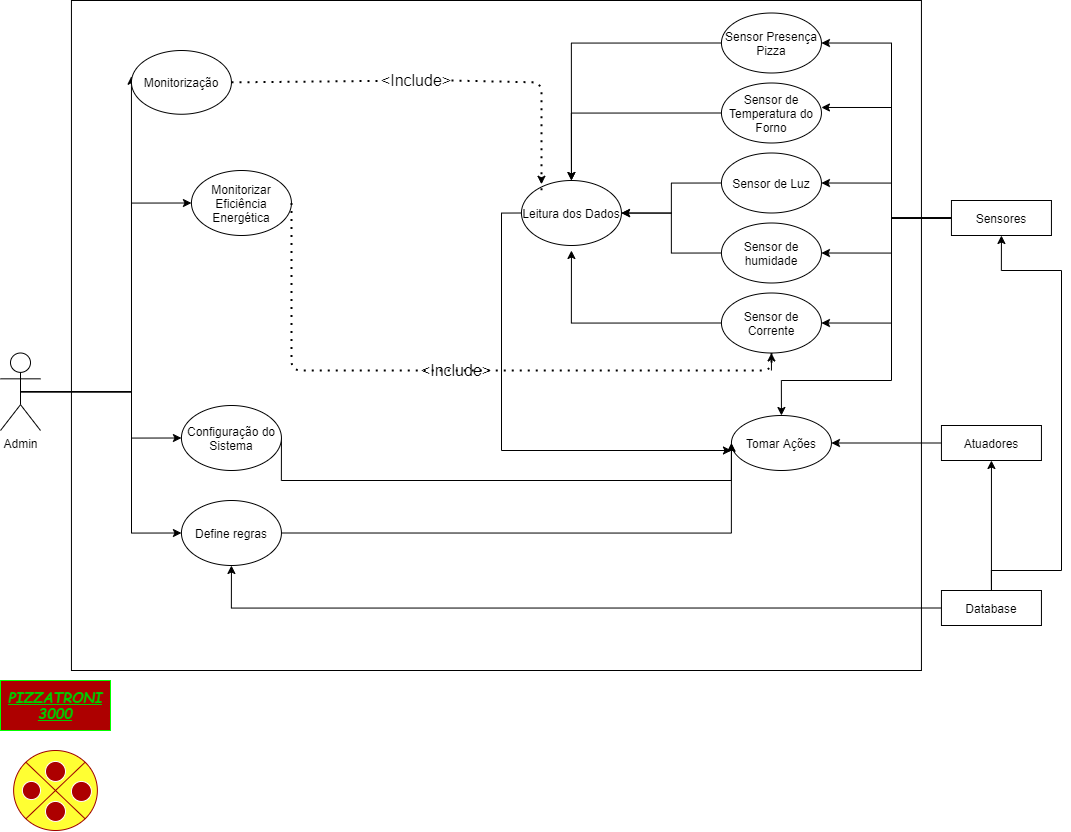

The diagram above was exported from draw.io. Its source (the exported page's mxGraphModel, read from the mxfile embedded in the PNG):
<mxGraphModel dx="1240" dy="589" grid="1" gridSize="10" guides="1" tooltips="1" connect="1" arrows="1" fold="1" page="1" pageScale="1" pageWidth="1100" pageHeight="850" background="#ffffff" math="0" shadow="0">
  <root>
    <mxCell id="0" />
    <mxCell id="1" parent="0" />
    <mxCell id="5lqdgKVBlT3TDBxjMIb2-109" value="" style="rounded=0;whiteSpace=wrap;html=1;fillColor=none;fontSize=16;fontColor=#000000;strokeWidth=1;" vertex="1" parent="1">
      <mxGeometry x="90.94" y="10" width="850" height="670" as="geometry" />
    </mxCell>
    <mxCell id="5lqdgKVBlT3TDBxjMIb2-29" style="edgeStyle=orthogonalEdgeStyle;rounded=0;orthogonalLoop=1;jettySize=auto;html=1;exitX=0.5;exitY=0.5;exitDx=0;exitDy=0;exitPerimeter=0;entryX=0;entryY=0.404;entryDx=0;entryDy=0;entryPerimeter=0;" edge="1" parent="1" source="5lqdgKVBlT3TDBxjMIb2-1" target="5lqdgKVBlT3TDBxjMIb2-21">
      <mxGeometry relative="1" as="geometry">
        <Array as="points">
          <mxPoint x="150.94" y="403" />
          <mxPoint x="150.94" y="192" />
        </Array>
      </mxGeometry>
    </mxCell>
    <mxCell id="5lqdgKVBlT3TDBxjMIb2-30" style="edgeStyle=orthogonalEdgeStyle;rounded=0;orthogonalLoop=1;jettySize=auto;html=1;exitX=0.5;exitY=0.5;exitDx=0;exitDy=0;exitPerimeter=0;entryX=0;entryY=0.5;entryDx=0;entryDy=0;" edge="1" parent="1" source="5lqdgKVBlT3TDBxjMIb2-1" target="5lqdgKVBlT3TDBxjMIb2-27">
      <mxGeometry relative="1" as="geometry">
        <Array as="points">
          <mxPoint x="150.94" y="401" />
          <mxPoint x="150.94" y="448" />
        </Array>
      </mxGeometry>
    </mxCell>
    <mxCell id="5lqdgKVBlT3TDBxjMIb2-67" style="edgeStyle=orthogonalEdgeStyle;rounded=0;orthogonalLoop=1;jettySize=auto;html=1;exitX=0.5;exitY=0.5;exitDx=0;exitDy=0;exitPerimeter=0;entryX=0;entryY=0.5;entryDx=0;entryDy=0;" edge="1" parent="1" source="5lqdgKVBlT3TDBxjMIb2-1" target="5lqdgKVBlT3TDBxjMIb2-59">
      <mxGeometry relative="1" as="geometry">
        <Array as="points">
          <mxPoint x="150.94" y="401" />
          <mxPoint x="150.94" y="213" />
        </Array>
      </mxGeometry>
    </mxCell>
    <mxCell id="5lqdgKVBlT3TDBxjMIb2-81" style="edgeStyle=orthogonalEdgeStyle;rounded=0;orthogonalLoop=1;jettySize=auto;html=1;exitX=0.5;exitY=0.5;exitDx=0;exitDy=0;exitPerimeter=0;entryX=0;entryY=0.5;entryDx=0;entryDy=0;fontColor=#00CC00;" edge="1" parent="1" source="5lqdgKVBlT3TDBxjMIb2-1" target="5lqdgKVBlT3TDBxjMIb2-22">
      <mxGeometry relative="1" as="geometry">
        <Array as="points">
          <mxPoint x="150.94" y="401" />
          <mxPoint x="150.94" y="543" />
        </Array>
      </mxGeometry>
    </mxCell>
    <mxCell id="5lqdgKVBlT3TDBxjMIb2-1" value="Admin&lt;br&gt;" style="shape=umlActor;verticalLabelPosition=bottom;verticalAlign=top;html=1;outlineConnect=0;" vertex="1" parent="1">
      <mxGeometry x="20" y="362.5" width="40" height="77.5" as="geometry" />
    </mxCell>
    <mxCell id="5lqdgKVBlT3TDBxjMIb2-80" style="edgeStyle=orthogonalEdgeStyle;rounded=0;orthogonalLoop=1;jettySize=auto;html=1;exitX=0;exitY=0.5;exitDx=0;exitDy=0;fontColor=#00CC00;" edge="1" parent="1" source="5lqdgKVBlT3TDBxjMIb2-4">
      <mxGeometry relative="1" as="geometry">
        <mxPoint x="750.9400000000003" y="460" as="targetPoint" />
        <Array as="points">
          <mxPoint x="520.94" y="223" />
          <mxPoint x="520.94" y="460" />
        </Array>
      </mxGeometry>
    </mxCell>
    <mxCell id="5lqdgKVBlT3TDBxjMIb2-4" value="Leitura dos Dados" style="ellipse;whiteSpace=wrap;html=1;" vertex="1" parent="1">
      <mxGeometry x="540.94" y="190" width="100" height="65" as="geometry" />
    </mxCell>
    <mxCell id="5lqdgKVBlT3TDBxjMIb2-40" style="edgeStyle=orthogonalEdgeStyle;rounded=0;orthogonalLoop=1;jettySize=auto;html=1;exitX=0;exitY=0.5;exitDx=0;exitDy=0;entryX=1;entryY=0.5;entryDx=0;entryDy=0;" edge="1" parent="1" source="5lqdgKVBlT3TDBxjMIb2-5" target="5lqdgKVBlT3TDBxjMIb2-6">
      <mxGeometry relative="1" as="geometry">
        <Array as="points">
          <mxPoint x="910.94" y="228" />
          <mxPoint x="910.94" y="53" />
        </Array>
      </mxGeometry>
    </mxCell>
    <mxCell id="5lqdgKVBlT3TDBxjMIb2-41" style="edgeStyle=orthogonalEdgeStyle;rounded=0;orthogonalLoop=1;jettySize=auto;html=1;exitX=0;exitY=0.5;exitDx=0;exitDy=0;entryX=1;entryY=0.5;entryDx=0;entryDy=0;" edge="1" parent="1" source="5lqdgKVBlT3TDBxjMIb2-5" target="5lqdgKVBlT3TDBxjMIb2-15">
      <mxGeometry relative="1" as="geometry">
        <Array as="points">
          <mxPoint x="910.94" y="228" />
          <mxPoint x="910.94" y="333" />
        </Array>
      </mxGeometry>
    </mxCell>
    <mxCell id="5lqdgKVBlT3TDBxjMIb2-42" style="edgeStyle=orthogonalEdgeStyle;rounded=0;orthogonalLoop=1;jettySize=auto;html=1;exitX=0;exitY=0.5;exitDx=0;exitDy=0;entryX=1;entryY=0.5;entryDx=0;entryDy=0;" edge="1" parent="1" source="5lqdgKVBlT3TDBxjMIb2-5" target="5lqdgKVBlT3TDBxjMIb2-14">
      <mxGeometry relative="1" as="geometry">
        <Array as="points">
          <mxPoint x="910.94" y="228" />
          <mxPoint x="910.94" y="263" />
        </Array>
      </mxGeometry>
    </mxCell>
    <mxCell id="5lqdgKVBlT3TDBxjMIb2-43" style="edgeStyle=orthogonalEdgeStyle;rounded=0;orthogonalLoop=1;jettySize=auto;html=1;exitX=0;exitY=0.5;exitDx=0;exitDy=0;entryX=1;entryY=0.5;entryDx=0;entryDy=0;" edge="1" parent="1" source="5lqdgKVBlT3TDBxjMIb2-5" target="5lqdgKVBlT3TDBxjMIb2-13">
      <mxGeometry relative="1" as="geometry">
        <Array as="points">
          <mxPoint x="910.94" y="228" />
          <mxPoint x="910.94" y="193" />
        </Array>
      </mxGeometry>
    </mxCell>
    <mxCell id="5lqdgKVBlT3TDBxjMIb2-44" style="edgeStyle=orthogonalEdgeStyle;rounded=0;orthogonalLoop=1;jettySize=auto;html=1;exitX=0;exitY=0.5;exitDx=0;exitDy=0;entryX=1;entryY=0.408;entryDx=0;entryDy=0;entryPerimeter=0;" edge="1" parent="1" source="5lqdgKVBlT3TDBxjMIb2-5" target="5lqdgKVBlT3TDBxjMIb2-12">
      <mxGeometry relative="1" as="geometry">
        <Array as="points">
          <mxPoint x="910.94" y="228" />
          <mxPoint x="910.94" y="117" />
        </Array>
      </mxGeometry>
    </mxCell>
    <mxCell id="5lqdgKVBlT3TDBxjMIb2-53" style="edgeStyle=orthogonalEdgeStyle;rounded=0;orthogonalLoop=1;jettySize=auto;html=1;exitX=0;exitY=0.5;exitDx=0;exitDy=0;entryX=0.5;entryY=0;entryDx=0;entryDy=0;" edge="1" parent="1" source="5lqdgKVBlT3TDBxjMIb2-5" target="5lqdgKVBlT3TDBxjMIb2-19">
      <mxGeometry relative="1" as="geometry">
        <Array as="points">
          <mxPoint x="910.94" y="228" />
          <mxPoint x="910.94" y="390" />
          <mxPoint x="800.94" y="390" />
        </Array>
      </mxGeometry>
    </mxCell>
    <mxCell id="5lqdgKVBlT3TDBxjMIb2-5" value="Sensores" style="rounded=0;whiteSpace=wrap;html=1;" vertex="1" parent="1">
      <mxGeometry x="970.94" y="210" width="100" height="35" as="geometry" />
    </mxCell>
    <mxCell id="5lqdgKVBlT3TDBxjMIb2-35" style="edgeStyle=orthogonalEdgeStyle;rounded=0;orthogonalLoop=1;jettySize=auto;html=1;exitX=0;exitY=0.5;exitDx=0;exitDy=0;entryX=0.5;entryY=0;entryDx=0;entryDy=0;" edge="1" parent="1" source="5lqdgKVBlT3TDBxjMIb2-6" target="5lqdgKVBlT3TDBxjMIb2-4">
      <mxGeometry relative="1" as="geometry" />
    </mxCell>
    <mxCell id="5lqdgKVBlT3TDBxjMIb2-6" value="Sensor Presença&lt;br&gt;Pizza" style="ellipse;whiteSpace=wrap;html=1;" vertex="1" parent="1">
      <mxGeometry x="740.94" y="22.5" width="100" height="60" as="geometry" />
    </mxCell>
    <mxCell id="5lqdgKVBlT3TDBxjMIb2-49" style="edgeStyle=orthogonalEdgeStyle;rounded=0;orthogonalLoop=1;jettySize=auto;html=1;exitX=0;exitY=0.5;exitDx=0;exitDy=0;" edge="1" parent="1" source="5lqdgKVBlT3TDBxjMIb2-10" target="5lqdgKVBlT3TDBxjMIb2-19">
      <mxGeometry relative="1" as="geometry" />
    </mxCell>
    <mxCell id="5lqdgKVBlT3TDBxjMIb2-10" value="Atuadores" style="rounded=0;whiteSpace=wrap;html=1;" vertex="1" parent="1">
      <mxGeometry x="960.94" y="435" width="100" height="35" as="geometry" />
    </mxCell>
    <mxCell id="5lqdgKVBlT3TDBxjMIb2-102" style="edgeStyle=orthogonalEdgeStyle;rounded=0;orthogonalLoop=1;jettySize=auto;html=1;exitX=0.5;exitY=0;exitDx=0;exitDy=0;entryX=0.5;entryY=1;entryDx=0;entryDy=0;fontSize=16;fontColor=#000000;" edge="1" parent="1" source="5lqdgKVBlT3TDBxjMIb2-11" target="5lqdgKVBlT3TDBxjMIb2-10">
      <mxGeometry relative="1" as="geometry" />
    </mxCell>
    <mxCell id="5lqdgKVBlT3TDBxjMIb2-103" style="edgeStyle=orthogonalEdgeStyle;rounded=0;orthogonalLoop=1;jettySize=auto;html=1;exitX=0.5;exitY=0;exitDx=0;exitDy=0;entryX=0.5;entryY=1;entryDx=0;entryDy=0;fontSize=16;fontColor=#000000;" edge="1" parent="1" source="5lqdgKVBlT3TDBxjMIb2-11" target="5lqdgKVBlT3TDBxjMIb2-5">
      <mxGeometry relative="1" as="geometry">
        <Array as="points">
          <mxPoint x="1010.94" y="580" />
          <mxPoint x="1080.94" y="580" />
          <mxPoint x="1080.94" y="280" />
          <mxPoint x="1020.94" y="280" />
        </Array>
      </mxGeometry>
    </mxCell>
    <mxCell id="5lqdgKVBlT3TDBxjMIb2-104" style="edgeStyle=orthogonalEdgeStyle;rounded=0;orthogonalLoop=1;jettySize=auto;html=1;exitX=0;exitY=0.5;exitDx=0;exitDy=0;entryX=0.5;entryY=1;entryDx=0;entryDy=0;fontSize=16;fontColor=#000000;" edge="1" parent="1" source="5lqdgKVBlT3TDBxjMIb2-11" target="5lqdgKVBlT3TDBxjMIb2-22">
      <mxGeometry relative="1" as="geometry" />
    </mxCell>
    <mxCell id="5lqdgKVBlT3TDBxjMIb2-11" value="Database" style="rounded=0;whiteSpace=wrap;html=1;" vertex="1" parent="1">
      <mxGeometry x="960.94" y="600" width="100" height="35" as="geometry" />
    </mxCell>
    <mxCell id="5lqdgKVBlT3TDBxjMIb2-36" style="edgeStyle=orthogonalEdgeStyle;rounded=0;orthogonalLoop=1;jettySize=auto;html=1;exitX=0;exitY=0.5;exitDx=0;exitDy=0;entryX=0.5;entryY=0;entryDx=0;entryDy=0;" edge="1" parent="1" source="5lqdgKVBlT3TDBxjMIb2-12" target="5lqdgKVBlT3TDBxjMIb2-4">
      <mxGeometry relative="1" as="geometry" />
    </mxCell>
    <mxCell id="5lqdgKVBlT3TDBxjMIb2-12" value="Sensor de Temperatura do Forno&lt;span style=&quot;color: rgba(0 , 0 , 0 , 0) ; font-family: monospace ; font-size: 0px&quot;&gt;%3CmxGraphModel%3E%3Croot%3E%3CmxCell%20id%3D%220%22%2F%3E%3CmxCell%20id%3D%221%22%20parent%3D%220%22%2F%3E%3CmxCell%20id%3D%222%22%20value%3D%22Sensor%20Presen%C3%A7a%26lt%3Bbr%26gt%3BPizza%22%20style%3D%22ellipse%3BwhiteSpace%3Dwrap%3Bhtml%3D1%3B%22%20vertex%3D%221%22%20parent%3D%221%22%3E%3CmxGeometry%20x%3D%22630%22%20y%3D%2250%22%20width%3D%22100%22%20height%3D%2260%22%20as%3D%22geometry%22%2F%3E%3C%2FmxCell%3E%3C%2Froot%3E%3C%2FmxGraphModel%3E&lt;/span&gt;" style="ellipse;whiteSpace=wrap;html=1;" vertex="1" parent="1">
      <mxGeometry x="740.94" y="92.5" width="100" height="60" as="geometry" />
    </mxCell>
    <mxCell id="5lqdgKVBlT3TDBxjMIb2-37" style="edgeStyle=orthogonalEdgeStyle;rounded=0;orthogonalLoop=1;jettySize=auto;html=1;exitX=0;exitY=0.5;exitDx=0;exitDy=0;entryX=1;entryY=0.5;entryDx=0;entryDy=0;" edge="1" parent="1" source="5lqdgKVBlT3TDBxjMIb2-13" target="5lqdgKVBlT3TDBxjMIb2-4">
      <mxGeometry relative="1" as="geometry" />
    </mxCell>
    <mxCell id="5lqdgKVBlT3TDBxjMIb2-13" value="Sensor de Luz" style="ellipse;whiteSpace=wrap;html=1;" vertex="1" parent="1">
      <mxGeometry x="740.94" y="162.5" width="100" height="60" as="geometry" />
    </mxCell>
    <mxCell id="5lqdgKVBlT3TDBxjMIb2-38" style="edgeStyle=orthogonalEdgeStyle;rounded=0;orthogonalLoop=1;jettySize=auto;html=1;exitX=0;exitY=0.5;exitDx=0;exitDy=0;" edge="1" parent="1" source="5lqdgKVBlT3TDBxjMIb2-14" target="5lqdgKVBlT3TDBxjMIb2-4">
      <mxGeometry relative="1" as="geometry" />
    </mxCell>
    <mxCell id="5lqdgKVBlT3TDBxjMIb2-14" value="Sensor de humidade" style="ellipse;whiteSpace=wrap;html=1;" vertex="1" parent="1">
      <mxGeometry x="740.94" y="232.5" width="100" height="60" as="geometry" />
    </mxCell>
    <mxCell id="5lqdgKVBlT3TDBxjMIb2-39" style="edgeStyle=orthogonalEdgeStyle;rounded=0;orthogonalLoop=1;jettySize=auto;html=1;exitX=0;exitY=0.5;exitDx=0;exitDy=0;" edge="1" parent="1" source="5lqdgKVBlT3TDBxjMIb2-15">
      <mxGeometry relative="1" as="geometry">
        <mxPoint x="590.94" y="260" as="targetPoint" />
      </mxGeometry>
    </mxCell>
    <mxCell id="5lqdgKVBlT3TDBxjMIb2-15" value="Sensor de Corrente" style="ellipse;whiteSpace=wrap;html=1;" vertex="1" parent="1">
      <mxGeometry x="740.94" y="302.5" width="100" height="60" as="geometry" />
    </mxCell>
    <mxCell id="5lqdgKVBlT3TDBxjMIb2-19" value="Tomar Ações" style="ellipse;whiteSpace=wrap;html=1;" vertex="1" parent="1">
      <mxGeometry x="750.94" y="425" width="100" height="55" as="geometry" />
    </mxCell>
    <mxCell id="5lqdgKVBlT3TDBxjMIb2-21" value="Monitorização" style="ellipse;whiteSpace=wrap;html=1;" vertex="1" parent="1">
      <mxGeometry x="150.94" y="60" width="100" height="63.75" as="geometry" />
    </mxCell>
    <mxCell id="5lqdgKVBlT3TDBxjMIb2-22" value="Define regras" style="ellipse;whiteSpace=wrap;html=1;" vertex="1" parent="1">
      <mxGeometry x="200.94" y="510" width="100" height="65" as="geometry" />
    </mxCell>
    <mxCell id="5lqdgKVBlT3TDBxjMIb2-82" style="edgeStyle=orthogonalEdgeStyle;rounded=0;orthogonalLoop=1;jettySize=auto;html=1;exitX=1;exitY=0.5;exitDx=0;exitDy=0;entryX=0;entryY=0.5;entryDx=0;entryDy=0;fontColor=#00CC00;" edge="1" parent="1" source="5lqdgKVBlT3TDBxjMIb2-27" target="5lqdgKVBlT3TDBxjMIb2-19">
      <mxGeometry relative="1" as="geometry">
        <Array as="points">
          <mxPoint x="300.94" y="490" />
          <mxPoint x="750.94" y="490" />
        </Array>
      </mxGeometry>
    </mxCell>
    <mxCell id="5lqdgKVBlT3TDBxjMIb2-27" value="Configuração do Sistema" style="ellipse;whiteSpace=wrap;html=1;" vertex="1" parent="1">
      <mxGeometry x="200.94" y="415" width="100" height="65" as="geometry" />
    </mxCell>
    <mxCell id="5lqdgKVBlT3TDBxjMIb2-33" style="edgeStyle=orthogonalEdgeStyle;rounded=0;orthogonalLoop=1;jettySize=auto;html=1;exitX=0.5;exitY=1;exitDx=0;exitDy=0;" edge="1" parent="1" source="5lqdgKVBlT3TDBxjMIb2-4" target="5lqdgKVBlT3TDBxjMIb2-4">
      <mxGeometry relative="1" as="geometry" />
    </mxCell>
    <mxCell id="5lqdgKVBlT3TDBxjMIb2-34" style="edgeStyle=orthogonalEdgeStyle;rounded=0;orthogonalLoop=1;jettySize=auto;html=1;exitX=0.5;exitY=1;exitDx=0;exitDy=0;" edge="1" parent="1" source="5lqdgKVBlT3TDBxjMIb2-4" target="5lqdgKVBlT3TDBxjMIb2-4">
      <mxGeometry relative="1" as="geometry" />
    </mxCell>
    <mxCell id="5lqdgKVBlT3TDBxjMIb2-48" style="edgeStyle=orthogonalEdgeStyle;rounded=0;orthogonalLoop=1;jettySize=auto;html=1;exitX=1;exitY=0.5;exitDx=0;exitDy=0;" edge="1" parent="1" source="5lqdgKVBlT3TDBxjMIb2-22">
      <mxGeometry relative="1" as="geometry">
        <mxPoint x="470.94" y="452.5" as="sourcePoint" />
        <mxPoint x="750.94" y="453" as="targetPoint" />
      </mxGeometry>
    </mxCell>
    <mxCell id="5lqdgKVBlT3TDBxjMIb2-59" value="Monitorizar Eficiência Energética" style="ellipse;whiteSpace=wrap;html=1;" vertex="1" parent="1">
      <mxGeometry x="210.94" y="180" width="100" height="65" as="geometry" />
    </mxCell>
    <mxCell id="5lqdgKVBlT3TDBxjMIb2-68" value="&lt;h3&gt;&lt;b&gt;&lt;i&gt;&lt;u&gt;&lt;font face=&quot;Comic Sans MS&quot;&gt;PIZZATRONI 3000&lt;/font&gt;&lt;/u&gt;&lt;/i&gt;&lt;/b&gt;&lt;/h3&gt;" style="text;html=1;fillColor=#AD0000;align=center;verticalAlign=middle;whiteSpace=wrap;rounded=0;strokeColor=#00FF00;fontColor=#00CC00;" vertex="1" parent="1">
      <mxGeometry x="20" y="690" width="110" height="50" as="geometry" />
    </mxCell>
    <mxCell id="5lqdgKVBlT3TDBxjMIb2-72" value="" style="shape=sumEllipse;perimeter=ellipsePerimeter;whiteSpace=wrap;html=1;backgroundOutline=1;fontColor=#00CC00;fillColor=#FFFF33;strokeColor=#9E0000;" vertex="1" parent="1">
      <mxGeometry x="33.13" y="760" width="83.74" height="80" as="geometry" />
    </mxCell>
    <mxCell id="5lqdgKVBlT3TDBxjMIb2-73" value="" style="ellipse;whiteSpace=wrap;html=1;aspect=fixed;fillColor=#AD0000;fontColor=#00CC00;strokeColor=#FFFFFF;" vertex="1" parent="1">
      <mxGeometry x="41.879999999999995" y="790.94" width="18.12" height="18.12" as="geometry" />
    </mxCell>
    <mxCell id="5lqdgKVBlT3TDBxjMIb2-74" value="" style="ellipse;whiteSpace=wrap;html=1;aspect=fixed;fillColor=#AD0000;fontColor=#00CC00;strokeColor=#FFFFFF;" vertex="1" parent="1">
      <mxGeometry x="90.94" y="790.94" width="20" height="20" as="geometry" />
    </mxCell>
    <mxCell id="5lqdgKVBlT3TDBxjMIb2-77" value="" style="ellipse;whiteSpace=wrap;html=1;aspect=fixed;strokeColor=#FFFFFF;fontColor=#00CC00;fillColor=#AD0000;" vertex="1" parent="1">
      <mxGeometry x="65" y="810.94" width="20" height="20" as="geometry" />
    </mxCell>
    <mxCell id="5lqdgKVBlT3TDBxjMIb2-78" value="" style="ellipse;whiteSpace=wrap;html=1;aspect=fixed;strokeColor=#FFFFFF;fillColor=#AD0000;fontColor=#00CC00;" vertex="1" parent="1">
      <mxGeometry x="65" y="770.94" width="20" height="20" as="geometry" />
    </mxCell>
    <mxCell id="5lqdgKVBlT3TDBxjMIb2-89" value="" style="endArrow=none;dashed=1;html=1;dashPattern=1 3;strokeWidth=2;fontSize=16;fontColor=#000000;entryX=0.5;entryY=1;entryDx=0;entryDy=0;" edge="1" parent="1" target="5lqdgKVBlT3TDBxjMIb2-15">
      <mxGeometry width="50" height="50" relative="1" as="geometry">
        <mxPoint x="310.94" y="212.5" as="sourcePoint" />
        <mxPoint x="550.94" y="312.5" as="targetPoint" />
        <Array as="points">
          <mxPoint x="310.94" y="380" />
          <mxPoint x="790.94" y="380" />
        </Array>
      </mxGeometry>
    </mxCell>
    <mxCell id="5lqdgKVBlT3TDBxjMIb2-90" value="" style="endArrow=classic;html=1;fontSize=16;fontColor=#000000;" edge="1" parent="1">
      <mxGeometry width="50" height="50" relative="1" as="geometry">
        <mxPoint x="790.94" y="380" as="sourcePoint" />
        <mxPoint x="790.94" y="362.5" as="targetPoint" />
      </mxGeometry>
    </mxCell>
    <mxCell id="5lqdgKVBlT3TDBxjMIb2-91" value="&amp;lt;Include&amp;gt;" style="text;html=1;strokeColor=none;fillColor=none;align=center;verticalAlign=middle;whiteSpace=wrap;rounded=0;fontSize=16;fontColor=#000000;" vertex="1" parent="1">
      <mxGeometry x="440.94" y="370" width="70" height="20" as="geometry" />
    </mxCell>
    <mxCell id="5lqdgKVBlT3TDBxjMIb2-95" value="" style="endArrow=none;dashed=1;html=1;dashPattern=1 3;strokeWidth=2;fontSize=16;fontColor=#000000;exitX=1;exitY=0.5;exitDx=0;exitDy=0;" edge="1" parent="1" source="5lqdgKVBlT3TDBxjMIb2-96">
      <mxGeometry width="50" height="50" relative="1" as="geometry">
        <mxPoint x="360.94" y="27.189999999999998" as="sourcePoint" />
        <mxPoint x="560.94" y="200" as="targetPoint" />
        <Array as="points">
          <mxPoint x="560.94" y="92" />
        </Array>
      </mxGeometry>
    </mxCell>
    <mxCell id="5lqdgKVBlT3TDBxjMIb2-96" value="&amp;lt;Include&amp;gt;" style="text;html=1;strokeColor=none;fillColor=none;align=center;verticalAlign=middle;whiteSpace=wrap;rounded=0;fontSize=16;fontColor=#000000;" vertex="1" parent="1">
      <mxGeometry x="400.94" y="80" width="70" height="20" as="geometry" />
    </mxCell>
    <mxCell id="5lqdgKVBlT3TDBxjMIb2-97" value="" style="endArrow=none;dashed=1;html=1;dashPattern=1 3;strokeWidth=2;fontSize=16;fontColor=#000000;exitX=1;exitY=0.5;exitDx=0;exitDy=0;" edge="1" parent="1" source="5lqdgKVBlT3TDBxjMIb2-21" target="5lqdgKVBlT3TDBxjMIb2-96">
      <mxGeometry width="50" height="50" relative="1" as="geometry">
        <mxPoint x="250.93999999999886" y="91.875" as="sourcePoint" />
        <mxPoint x="560.9400000000003" y="200" as="targetPoint" />
        <Array as="points" />
      </mxGeometry>
    </mxCell>
    <mxCell id="5lqdgKVBlT3TDBxjMIb2-100" value="" style="endArrow=classic;html=1;fontSize=16;fontColor=#000000;" edge="1" parent="1">
      <mxGeometry width="50" height="50" relative="1" as="geometry">
        <mxPoint x="560.94" y="190" as="sourcePoint" />
        <mxPoint x="560.9400000000003" y="193.75" as="targetPoint" />
      </mxGeometry>
    </mxCell>
  </root>
</mxGraphModel>